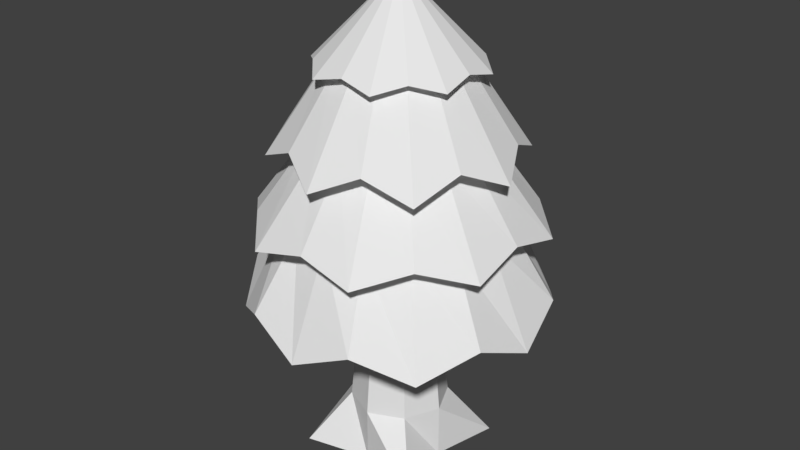 # Source: alpinetree.blend  (saved by Blender 2.91.10; exported with 4.5.12 LTS)
import bpy
from mathutils import Matrix  # noqa: F401  (used for matrix-valued properties, if any)

bpy.ops.wm.read_factory_settings(use_empty=True)
scene = bpy.context.scene
scene.name = 'Scene'

# ---- collections
col_collection_1 = bpy.data.collections.new('Collection 1'); scene.collection.children.link(col_collection_1)

# ---- materials (node trees are filled in below, after node groups)
mat_material = bpy.data.materials.new('Material')
mat_material.alpha_threshold = 0.0
mat_material.use_transparent_shadow = False
mat_material.roughness = 0.5
mat_material.line_color = (0.0, 0.0, 0.0, 1.0)

# ---- material node trees

# ---- world
world_world = bpy.data.worlds.new('World'); scene.world = world_world
world_world.color = (0.05088, 0.05088, 0.05088)
world_world.use_sun_shadow = False
world_world.sun_shadow_jitter_overblur = 0.0
world_world.cycles.sampling_method = 'MANUAL'

# ---- meshes
me_cylinder = bpy.data.meshes.new('Cylinder')
me_cylinder.from_pydata([(-2.01e-08, 1.572, -1.437), (5.96e-08, 4.694, -2.014e-07), (0.5501, 1.81, -1.328), (1.016, 1.572, -1.016), (1.328, 1.81, -0.5501), (1.437, 1.572, -2.329e-09), (1.328, 1.81, 0.5501), (1.016, 1.572, 1.016), (0.5501, 1.81, 1.328), (1.969e-07, 1.572, 1.437), (-0.5501, 1.81, 1.328), (-1.016, 1.572, 1.016), (-1.328, 1.81, 0.5501), (-1.437, 1.572, -8.23e-08), (-1.328, 1.81, -0.5501), (-1.016, 1.572, -1.016), (-0.5501, 1.81, -1.328), (0.0, 2.526, -1.0), (0.3827, 2.526, -0.9239), (0.7071, 2.526, -0.7071), (0.9239, 2.526, -0.3827), (1.0, 2.526, -6.672e-08), (0.9239, 2.526, 0.3827), (0.7071, 2.526, 0.7071), (0.3827, 2.526, 0.9239), (1.51e-07, 2.526, 1.0), (-0.3827, 2.526, 0.9239), (-0.7071, 2.526, 0.7071), (-0.9239, 2.526, 0.3827), (-1.0, 2.526, -1.224e-07), (-0.9239, 2.526, -0.3827), (-0.7071, 2.526, -0.7071), (-0.3827, 2.526, -0.9239), (1.753e-08, 3.245, -0.7787), (0.298, 3.245, -0.7194), (0.5506, 3.245, -0.5506), (0.7194, 3.245, -0.298), (0.7787, 3.245, -1.099e-07), (0.7194, 3.245, 0.298), (0.5506, 3.245, 0.5506), (0.298, 3.245, 0.7194), (1.351e-07, 3.245, 0.7787), (-0.298, 3.245, 0.7194), (-0.5506, 3.245, 0.5506), (-0.7194, 3.245, 0.298), (-0.7787, 3.245, -1.532e-07), (-0.7194, 3.245, -0.298), (-0.5506, 3.245, -0.5506), (-0.298, 3.245, -0.7194), (0.5339, 2.423, -1.289), (0.9007, 2.557, -0.9007), (1.289, 2.423, -0.5339), (1.274, 2.557, -5.407e-08), (1.289, 2.423, 0.5339), (0.9007, 2.557, 0.9007), (0.5339, 2.423, 1.289), (1.821e-07, 2.557, 1.274), (-0.5339, 2.423, 1.289), (-0.9007, 2.557, 0.9007), (-1.289, 2.423, 0.5339), (-1.274, 2.557, -1.249e-07), (-1.289, 2.423, -0.5339), (-0.9007, 2.557, -0.9007), (-0.5339, 2.423, -1.289), (-1.02e-08, 2.557, -1.274), (-1.578e-08, 3.084, -1.177), (0.4004, 3.268, -0.9665), (0.8324, 3.084, -0.8324), (0.9665, 3.268, -0.4004), (1.177, 3.084, -9.235e-08), (0.9665, 3.268, 0.4004), (0.8324, 3.084, 0.8324), (0.4004, 3.268, 0.9665), (1.62e-07, 3.084, 1.177), (-0.4004, 3.268, 0.9665), (-0.8324, 3.084, 0.8324), (-0.9665, 3.268, 0.4004), (-1.177, 3.084, -1.578e-07), (-0.9665, 3.268, -0.4004), (-0.8324, 3.084, -0.8324), (-0.4004, 3.268, -0.9665), (2.267e-08, 3.914, -0.621), (0.2377, 3.914, -0.5738), (0.4391, 3.914, -0.4391), (0.5738, 3.914, -0.2377), (0.621, 3.914, -1.552e-07), (0.5738, 3.914, 0.2377), (0.4391, 3.914, 0.4391), (0.2377, 3.914, 0.5738), (1.164e-07, 3.914, 0.621), (-0.2377, 3.914, 0.5738), (-0.4391, 3.914, 0.4391), (-0.5738, 3.914, 0.2377), (-0.621, 3.914, -1.898e-07), (-0.5738, 3.914, -0.2377), (-0.4391, 3.914, -0.4391), (-0.2377, 3.914, -0.5738), (7.692e-09, 3.944, -0.7325), (0.3089, 3.869, -0.7457), (0.518, 3.944, -0.518), (0.7457, 3.869, -0.3089), (0.7325, 3.944, -1.523e-07), (0.7457, 3.869, 0.3089), (0.518, 3.944, 0.518), (0.3089, 3.869, 0.7457), (1.183e-07, 3.944, 0.7325), (-0.3089, 3.869, 0.7457), (-0.518, 3.944, 0.518), (-0.7457, 3.869, 0.3089), (-0.7325, 3.944, -1.931e-07), (-0.7457, 3.869, -0.3089), (-0.518, 3.944, -0.518), (-0.3089, 3.869, -0.7457), (4.838e-08, 1.81, -0.2576), (0.09856, 1.81, -0.238), (0.1821, 1.81, -0.1821), (0.238, 1.81, -0.09856), (0.2576, 1.81, -7.944e-08), (0.238, 1.81, 0.09856), (0.1821, 1.81, 0.1821), (0.09856, 1.81, 0.238), (8.727e-08, 1.81, 0.2576), (-0.09856, 1.81, 0.238), (-0.1821, 1.81, 0.1821), (-0.238, 1.81, 0.09856), (-0.2576, 1.81, -9.377e-08), (-0.238, 1.81, -0.09856), (-0.1821, 1.81, -0.1821), (-0.09856, 1.81, -0.238)], [], [(97, 1, 98), (98, 1, 99), (99, 1, 100), (100, 1, 101), (101, 1, 102), (102, 1, 103), (103, 1, 104), (104, 1, 105), (105, 1, 106), (106, 1, 107), (107, 1, 108), (108, 1, 109), (109, 1, 110), (110, 1, 111), (111, 1, 112), (112, 1, 97), (12, 13, 125, 124), (16, 32, 17, 0), (15, 31, 32, 16), (14, 30, 31, 15), (13, 29, 30, 14), (12, 28, 29, 13), (11, 27, 28, 12), (10, 26, 27, 11), (9, 25, 26, 10), (8, 24, 25, 9), (7, 23, 24, 8), (6, 22, 23, 7), (5, 21, 22, 6), (4, 20, 21, 5), (3, 19, 20, 4), (2, 18, 19, 3), (0, 17, 18, 2), (63, 48, 33, 64), (62, 47, 48, 63), (61, 46, 47, 62), (60, 45, 46, 61), (59, 44, 45, 60), (58, 43, 44, 59), (57, 42, 43, 58), (56, 41, 42, 57), (55, 40, 41, 56), (54, 39, 40, 55), (53, 38, 39, 54), (52, 37, 38, 53), (51, 36, 37, 52), (50, 35, 36, 51), (49, 34, 35, 50), (64, 33, 34, 49), (17, 64, 49, 18), (18, 49, 50, 19), (19, 50, 51, 20), (20, 51, 52, 21), (21, 52, 53, 22), (22, 53, 54, 23), (23, 54, 55, 24), (24, 55, 56, 25), (25, 56, 57, 26), (26, 57, 58, 27), (27, 58, 59, 28), (28, 59, 60, 29), (29, 60, 61, 30), (30, 61, 62, 31), (31, 62, 63, 32), (32, 63, 64, 17), (48, 80, 65, 33), (47, 79, 80, 48), (46, 78, 79, 47), (45, 77, 78, 46), (44, 76, 77, 45), (43, 75, 76, 44), (42, 74, 75, 43), (41, 73, 74, 42), (40, 72, 73, 41), (39, 71, 72, 40), (38, 70, 71, 39), (37, 69, 70, 38), (36, 68, 69, 37), (35, 67, 68, 36), (34, 66, 67, 35), (33, 65, 66, 34), (80, 96, 81, 65), (79, 95, 96, 80), (78, 94, 95, 79), (77, 93, 94, 78), (76, 92, 93, 77), (75, 91, 92, 76), (74, 90, 91, 75), (73, 89, 90, 74), (72, 88, 89, 73), (71, 87, 88, 72), (70, 86, 87, 71), (69, 85, 86, 70), (68, 84, 85, 69), (67, 83, 84, 68), (66, 82, 83, 67), (65, 81, 82, 66), (96, 112, 97, 81), (95, 111, 112, 96), (94, 110, 111, 95), (93, 109, 110, 94), (92, 108, 109, 93), (91, 107, 108, 92), (90, 106, 107, 91), (89, 105, 106, 90), (88, 104, 105, 89), (87, 103, 104, 88), (86, 102, 103, 87), (85, 101, 102, 86), (84, 100, 101, 85), (83, 99, 100, 84), (82, 98, 99, 83), (81, 97, 98, 82), (113, 114, 115, 116, 117, 118, 119, 120, 121, 122, 123, 124, 125, 126, 127, 128), (16, 0, 113, 128), (5, 6, 118, 117), (9, 10, 122, 121), (13, 14, 126, 125), (2, 3, 115, 114), (6, 7, 119, 118), (10, 11, 123, 122), (14, 15, 127, 126), (3, 4, 116, 115), (7, 8, 120, 119), (11, 12, 124, 123), (15, 16, 128, 127), (4, 5, 117, 116), (0, 2, 114, 113), (8, 9, 121, 120)])
_uv = me_cylinder.uv_layers.new(name='UVMap')
_uv.uv.foreach_set('vector', [0.7804, 0.906, 0.6997, 0.9754, 0.7646, 0.8779, 0.7646, 0.8779, 0.6997, 0.9754, 0.7326, 0.8742, 0.7326, 0.8742, 0.6997, 0.9754, 0.7045, 0.8583, 0.7045, 0.8583, 0.6997, 0.9754, 0.6751, 0.8719, 0.6751, 0.8719, 0.6997, 0.9754, 0.6429, 0.873, 0.6429, 0.873, 0.6997, 0.9754, 0.6249, 0.8998, 0.6249, 0.8998, 0.6997, 0.9754, 0.5979, 0.9175, 0.8058, 0.9257, 0.6997, 0.9752, 0.7804, 0.9059, 0.7804, 0.9059, 0.6997, 0.9752, 0.7646, 0.8777, 0.7646, 0.8777, 0.6997, 0.9752, 0.7325, 0.874, 0.7325, 0.874, 0.6997, 0.9752, 0.7044, 0.8582, 0.7044, 0.8582, 0.6997, 0.9752, 0.6751, 0.8717, 0.6751, 0.8717, 0.6997, 0.9752, 0.6428, 0.8728, 0.6428, 0.8728, 0.6997, 0.9752, 0.6248, 0.8996, 0.6248, 0.8996, 0.6997, 0.9752, 0.5978, 0.9173, 0.8059, 0.9259, 0.6997, 0.9754, 0.7804, 0.906, 0.8531, 0.8623, 0.8613, 0.813, 0.9558, 0.8541, 0.954, 0.8626, 0.9042, 0.6015, 0.8446, 0.6624, 0.8136, 0.6378, 0.8721, 0.5487, 0.5305, 0.5486, 0.589, 0.6376, 0.558, 0.6623, 0.4984, 0.6014, 0.5918, 0.5402, 0.6239, 0.619, 0.589, 0.6376, 0.5305, 0.5486, 0.6414, 0.5033, 0.6619, 0.6079, 0.6239, 0.619, 0.5918, 0.5402, 0.7013, 0.5187, 0.7013, 0.6039, 0.6619, 0.6079, 0.6414, 0.5033, 0.7612, 0.5033, 0.7407, 0.6079, 0.7013, 0.6039, 0.7013, 0.5187, 0.8108, 0.5402, 0.7787, 0.619, 0.7407, 0.6079, 0.7612, 0.5033, 0.8721, 0.5486, 0.8136, 0.6376, 0.7787, 0.619, 0.8108, 0.5402, 0.9042, 0.6014, 0.8446, 0.6623, 0.8136, 0.6376, 0.8721, 0.5486, 0.5305, 0.5487, 0.589, 0.6378, 0.558, 0.6624, 0.4984, 0.6015, 0.5918, 0.5403, 0.6239, 0.6192, 0.589, 0.6378, 0.5305, 0.5487, 0.6414, 0.5035, 0.6619, 0.608, 0.6239, 0.6192, 0.5918, 0.5403, 0.7013, 0.5188, 0.7013, 0.604, 0.6619, 0.608, 0.6414, 0.5035, 0.7612, 0.5035, 0.7407, 0.608, 0.7013, 0.604, 0.7013, 0.5188, 0.8108, 0.5403, 0.7787, 0.6192, 0.7407, 0.608, 0.7612, 0.5035, 0.8721, 0.5487, 0.8136, 0.6378, 0.7787, 0.6192, 0.8108, 0.5403, 0.892, 0.7139, 0.8086, 0.7764, 0.7873, 0.7541, 0.8424, 0.6881, 0.5619, 0.6876, 0.617, 0.7536, 0.5957, 0.776, 0.5123, 0.7134, 0.5961, 0.6435, 0.6427, 0.7367, 0.617, 0.7536, 0.5619, 0.6876, 0.652, 0.6426, 0.6717, 0.7263, 0.6427, 0.7367, 0.5961, 0.6435, 0.7023, 0.6184, 0.7023, 0.7226, 0.6717, 0.7263, 0.652, 0.6426, 0.7527, 0.6426, 0.7329, 0.7263, 0.7023, 0.7226, 0.7023, 0.6184, 0.8086, 0.6435, 0.7619, 0.7367, 0.7329, 0.7263, 0.7527, 0.6426, 0.8428, 0.6876, 0.7877, 0.7536, 0.7619, 0.7367, 0.8086, 0.6435, 0.8924, 0.7134, 0.809, 0.776, 0.7877, 0.7536, 0.8428, 0.6876, 0.5615, 0.6881, 0.6166, 0.7541, 0.5953, 0.7764, 0.5119, 0.7139, 0.5957, 0.6439, 0.6423, 0.7372, 0.6166, 0.7541, 0.5615, 0.6881, 0.6516, 0.643, 0.6713, 0.7267, 0.6423, 0.7372, 0.5957, 0.6439, 0.7019, 0.6189, 0.7019, 0.7231, 0.6713, 0.7267, 0.6516, 0.643, 0.7523, 0.643, 0.7326, 0.7267, 0.7019, 0.7231, 0.7019, 0.6189, 0.8082, 0.6439, 0.7615, 0.7372, 0.7326, 0.7267, 0.7523, 0.643, 0.8424, 0.6881, 0.7873, 0.7541, 0.7615, 0.7372, 0.8082, 0.6439, 0.9117, 0.8322, 0.8899, 0.8247, 0.9032, 0.7805, 0.9282, 0.8039, 0.9282, 0.8039, 0.9032, 0.7805, 0.9465, 0.7643, 0.9554, 0.7857, 0.9554, 0.7857, 0.9465, 0.7643, 0.9884, 0.7449, 0.9875, 0.7792, 0.9826, 0.9439, 0.9826, 0.9782, 0.9412, 0.9576, 0.9507, 0.9365, 0.9507, 0.9365, 0.9412, 0.9576, 0.8984, 0.9403, 0.924, 0.9175, 0.924, 0.9175, 0.8984, 0.9403, 0.8863, 0.8957, 0.9084, 0.8888, 0.9084, 0.8888, 0.8863, 0.8957, 0.8708, 0.8521, 0.9049, 0.8562, 0.9062, 0.8693, 0.8721, 0.8734, 0.8876, 0.8298, 0.9097, 0.8367, 0.9097, 0.8367, 0.8876, 0.8298, 0.8997, 0.7852, 0.9253, 0.8079, 0.9253, 0.8079, 0.8997, 0.7852, 0.9426, 0.7679, 0.952, 0.789, 0.952, 0.789, 0.9426, 0.7679, 0.984, 0.7473, 0.984, 0.7816, 0.9817, 0.9414, 0.9808, 0.9756, 0.9399, 0.9539, 0.95, 0.9331, 0.95, 0.9331, 0.9399, 0.9539, 0.8976, 0.9355, 0.9238, 0.9134, 0.9238, 0.9134, 0.8976, 0.9355, 0.8867, 0.8905, 0.909, 0.8842, 0.909, 0.8842, 0.8867, 0.8905, 0.8724, 0.8466, 0.9064, 0.8516, 0.9073, 0.8647, 0.8732, 0.8678, 0.8899, 0.8247, 0.9117, 0.8322, 0.9423, 0.8548, 0.9211, 0.8626, 0.9063, 0.8262, 0.9382, 0.8296, 0.9316, 0.8858, 0.8999, 0.8909, 0.9126, 0.8538, 0.9342, 0.8604, 0.9421, 0.909, 0.9238, 0.9221, 0.8999, 0.8909, 0.9316, 0.8858, 0.9607, 0.9264, 0.9457, 0.9548, 0.9238, 0.9221, 0.9421, 0.909, 0.9856, 0.9321, 0.985, 0.9546, 0.9457, 0.9548, 0.9607, 0.9264, 0.9553, 0.796, 0.941, 0.7672, 0.9803, 0.7685, 0.9803, 0.791, 0.9362, 0.8129, 0.9183, 0.7992, 0.941, 0.7672, 0.9553, 0.796, 0.925, 0.8358, 0.8935, 0.8298, 0.9183, 0.7992, 0.9362, 0.8129, 0.9269, 0.8612, 0.9052, 0.8673, 0.8935, 0.8298, 0.925, 0.8358, 0.92, 0.895, 0.8894, 0.9045, 0.8969, 0.866, 0.9191, 0.8695, 0.9337, 0.9166, 0.9174, 0.9321, 0.8894, 0.9045, 0.92, 0.895, 0.9545, 0.9313, 0.9435, 0.9614, 0.9174, 0.9321, 0.9337, 0.9166, 0.9799, 0.9334, 0.9824, 0.9558, 0.9435, 0.9614, 0.9545, 0.9313, 0.9651, 0.7874, 0.9485, 0.7599, 0.9877, 0.7579, 0.9896, 0.7804, 0.9475, 0.8058, 0.9284, 0.7938, 0.9485, 0.7599, 0.9651, 0.7874, 0.9382, 0.8296, 0.9063, 0.8262, 0.9284, 0.7938, 0.9475, 0.8058, 0.8445, 0.8302, 0.7861, 0.8826, 0.7678, 0.8661, 0.8259, 0.7866, 0.5716, 0.7862, 0.6297, 0.8658, 0.6114, 0.8822, 0.5529, 0.8299, 0.6189, 0.7817, 0.6509, 0.8534, 0.6297, 0.8658, 0.5716, 0.7862, 0.6538, 0.7495, 0.6743, 0.8458, 0.6509, 0.8534, 0.6189, 0.7817, 0.6988, 0.7647, 0.6988, 0.8432, 0.6743, 0.8458, 0.6538, 0.7495, 0.7438, 0.7495, 0.7232, 0.8458, 0.6988, 0.8432, 0.6988, 0.7647, 0.7786, 0.7817, 0.7466, 0.8534, 0.7232, 0.8458, 0.7438, 0.7495, 0.8259, 0.7862, 0.7679, 0.8658, 0.7466, 0.8534, 0.7786, 0.7817, 0.8446, 0.8299, 0.7861, 0.8822, 0.7679, 0.8658, 0.8259, 0.7862, 0.5715, 0.7866, 0.6296, 0.8661, 0.6113, 0.8826, 0.5529, 0.8302, 0.6188, 0.7821, 0.6509, 0.8538, 0.6296, 0.8661, 0.5715, 0.7866, 0.6537, 0.7498, 0.6743, 0.8462, 0.6509, 0.8538, 0.6188, 0.7821, 0.6987, 0.7651, 0.6987, 0.8436, 0.6743, 0.8462, 0.6537, 0.7498, 0.7437, 0.7498, 0.7231, 0.8462, 0.6987, 0.8436, 0.6987, 0.7651, 0.7786, 0.7821, 0.7465, 0.8538, 0.7231, 0.8462, 0.7437, 0.7498, 0.8259, 0.7866, 0.7678, 0.8661, 0.7465, 0.8538, 0.7786, 0.7821, 0.9381, 0.8537, 0.9221, 0.8557, 0.9312, 0.8306, 0.9405, 0.8335, 0.9383, 0.8819, 0.9289, 0.8844, 0.9212, 0.8588, 0.937, 0.8616, 0.947, 0.9003, 0.9345, 0.9105, 0.9289, 0.8844, 0.9383, 0.8819, 0.9632, 0.9126, 0.9589, 0.9213, 0.9345, 0.9105, 0.947, 0.9003, 0.9828, 0.918, 0.9824, 0.934, 0.9589, 0.9213, 0.9632, 0.9126, 0.9637, 0.8099, 0.9597, 0.8011, 0.9835, 0.7889, 0.9835, 0.805, 0.9472, 0.8217, 0.935, 0.8112, 0.9597, 0.8011, 0.9637, 0.8099, 0.938, 0.8398, 0.9287, 0.8371, 0.935, 0.8112, 0.9472, 0.8217, 0.9361, 0.8601, 0.9202, 0.8625, 0.9287, 0.8371, 0.938, 0.8398, 0.9371, 0.8883, 0.9278, 0.8909, 0.9193, 0.8656, 0.9352, 0.868, 0.9463, 0.9064, 0.9341, 0.9169, 0.9278, 0.8909, 0.9371, 0.8883, 0.9629, 0.9182, 0.9588, 0.927, 0.9341, 0.9169, 0.9463, 0.9064, 0.9826, 0.9231, 0.9826, 0.9391, 0.9588, 0.927, 0.9629, 0.9182, 0.9671, 0.8043, 0.9633, 0.7954, 0.9874, 0.7839, 0.9869, 0.8, 0.9502, 0.8156, 0.9383, 0.8048, 0.9633, 0.7954, 0.9671, 0.8043, 0.9405, 0.8335, 0.9312, 0.8306, 0.9383, 0.8048, 0.9502, 0.8156, 0.9849, 0.8424, 0.992, 0.8471, 0.9968, 0.8543, 0.9985, 0.8627, 0.9968, 0.8712, 0.9919, 0.8783, 0.9847, 0.883, 0.9762, 0.8845, 0.9678, 0.883, 0.9606, 0.8783, 0.9557, 0.8711, 0.954, 0.8626, 0.9558, 0.8541, 0.9607, 0.847, 0.9679, 0.8423, 0.9765, 0.8408, 0.973, 0.9814, 0.9235, 0.9752, 0.9609, 0.8807, 0.9692, 0.8824, 0.8569, 0.8084, 0.8879, 0.7698, 0.9548, 0.8446, 0.9497, 0.8516, 0.933, 0.9792, 0.8912, 0.9512, 0.9606, 0.8783, 0.9678, 0.883, 0.8613, 0.813, 0.8917, 0.7734, 0.9607, 0.847, 0.9558, 0.8541, 0.8828, 0.9462, 0.8541, 0.906, 0.9493, 0.8684, 0.9539, 0.8757, 0.8879, 0.7698, 0.9303, 0.743, 0.9621, 0.8401, 0.9548, 0.8446, 0.8912, 0.9512, 0.861, 0.9115, 0.9557, 0.8711, 0.9606, 0.8783, 0.8917, 0.7734, 0.9338, 0.7454, 0.9679, 0.8423, 0.9607, 0.847, 0.8541, 0.906, 0.8475, 0.857, 0.9478, 0.86, 0.9493, 0.8684, 0.9303, 0.743, 0.9804, 0.7396, 0.9707, 0.8388, 0.9621, 0.8401, 0.861, 0.9115, 0.8531, 0.8623, 0.954, 0.8626, 0.9557, 0.8711, 0.9338, 0.7454, 0.9842, 0.7409, 0.9765, 0.8408, 0.9679, 0.8423, 0.8475, 0.857, 0.8569, 0.8084, 0.9497, 0.8516, 0.9478, 0.86, 0.9235, 0.9752, 0.8828, 0.9462, 0.9539, 0.8757, 0.9609, 0.8807, 0.9829, 0.984, 0.933, 0.9792, 0.9678, 0.883, 0.9762, 0.8845])
me_cylinder.use_remesh_preserve_volume = False
me_cylinder.use_remesh_preserve_attributes = False
me_cylinder.use_mirror_vertex_groups = False
me_cylinder.update()
me_cube = bpy.data.meshes.new('Cube')
me_cube.from_pydata([(0.6413, -2.803e-08, -0.6413), (0.6413, 2.803e-08, 0.6413), (-0.6413, 2.803e-08, 0.6413), (-0.6413, -2.803e-08, -0.6413), (0.2388, 2.0, -0.2388), (0.2388, 2.0, 0.2388), (-0.2388, 2.0, 0.2388), (-0.2388, 2.0, -0.2388), (0.4875, 1.938e-15, 4.433e-08), (7.299e-08, -2.131e-08, -0.4875), (0.3334, 0.5327, -0.3334), (-1.418e-08, 2.131e-08, 0.4875), (0.3334, 0.5327, 0.3334), (-0.4875, -5.683e-15, -1.3e-07), (-0.3334, 0.5327, 0.3334), (-0.3334, 0.5327, -0.3334), (0.3493, 2.0, 1.432e-07), (4.776e-08, 2.0, -0.3493), (-2.229e-07, 2.0, 0.3493), (-0.3493, 2.0, -1.066e-07), (1.021e-07, 0.5327, -0.4875), (-0.4875, 0.5327, -1.242e-07), (-1.595e-07, 0.5327, 0.4875), (0.4875, 0.5327, 1.373e-07), (-8.683e-08, 2.0, 1.503e-08)], [], [(24, 19, 6, 18), (23, 16, 5, 12), (22, 18, 6, 14), (21, 19, 7, 15), (20, 9, 3, 15), (17, 20, 15, 7), (4, 10, 20, 17), (10, 0, 9, 20), (13, 21, 15, 3), (2, 14, 21, 13), (14, 6, 19, 21), (11, 22, 14, 2), (1, 12, 22, 11), (12, 5, 18, 22), (8, 23, 12, 1), (0, 10, 23, 8), (10, 4, 16, 23), (16, 24, 18, 5), (4, 17, 24, 16), (17, 7, 19, 24)])
_uv = me_cube.uv_layers.new(name='UVMap')
_uv.uv.foreach_set('vector', [0.2493, 0.8228, 0.3093, 0.795, 0.3093, 0.8448, 0.277, 0.8828, 0.4717, 0.6054, 0.4349, 0.7858, 0.4051, 0.7814, 0.4254, 0.5885, 0.375, 0.588, 0.375, 0.7796, 0.3449, 0.7814, 0.3246, 0.5885, 0.2217, 0.6054, 0.1849, 0.7858, 0.1551, 0.7814, 0.1754, 0.5885, 0.125, 0.588, 0.125, 0.5228, 0.1951, 0.5027, 0.1754, 0.5885, 0.125, 0.7796, 0.125, 0.588, 0.1754, 0.5885, 0.1551, 0.7814, 0.09489, 0.7814, 0.0746, 0.5885, 0.125, 0.588, 0.125, 0.7796, 0.0746, 0.5885, 0.05488, 0.5027, 0.125, 0.5228, 0.125, 0.588, 0.2499, 0.5512, 0.2217, 0.6054, 0.1754, 0.5885, 0.1951, 0.5027, 0.3049, 0.5027, 0.3246, 0.5885, 0.2783, 0.6054, 0.2501, 0.5512, 0.3246, 0.5885, 0.3449, 0.7814, 0.3151, 0.7858, 0.2783, 0.6054, 0.375, 0.5228, 0.375, 0.588, 0.3246, 0.5885, 0.3049, 0.5027, 0.4451, 0.5027, 0.4254, 0.5885, 0.375, 0.588, 0.375, 0.5228, 0.4254, 0.5885, 0.4051, 0.7814, 0.375, 0.7796, 0.375, 0.588, 0.4999, 0.5512, 0.4717, 0.6054, 0.4254, 0.5885, 0.4451, 0.5027, 0.05488, 0.5027, 0.0746, 0.5885, 0.02827, 0.6054, 6.118e-05, 0.5512, 0.0746, 0.5885, 0.09489, 0.7814, 0.06508, 0.7858, 0.02827, 0.6054, 0.1893, 0.8505, 0.2493, 0.8228, 0.277, 0.8828, 0.2272, 0.8828, 0.1893, 0.8007, 0.2216, 0.7628, 0.2493, 0.8228, 0.1893, 0.8505, 0.2216, 0.7628, 0.2714, 0.7628, 0.3093, 0.795, 0.2493, 0.8228])
me_cube.materials.append(mat_material)
me_cube.use_remesh_preserve_volume = False
me_cube.use_remesh_preserve_attributes = False
me_cube.use_mirror_vertex_groups = False
me_cube.update()

# ---- objects
ob_head = bpy.data.objects.new('Head', me_cylinder)
ob_tree = bpy.data.objects.new('Tree', me_cube)

# ---- transforms, parenting, visibility, modifiers, constraints
ob_head.location = (0.0, 0.0, 0.0)
ob_head.rotation_euler = (1.571, 0.0, 0.0)
ob_head.lineart.crease_threshold = 0.0
ob_tree.location = (0.0, 0.0, 0.0)
ob_tree.rotation_euler = (1.571, 0.0, 0.0)
ob_tree.lock_rotations_4d = False
ob_tree.empty_display_type = 'ARROWS'
ob_tree.lineart.crease_threshold = 0.0

# ---- collection membership
col_collection_1.objects.link(ob_head)
col_collection_1.objects.link(ob_tree)

# ---- scene / render settings (as saved in the file)
scene.frame_start = 1; scene.frame_end = 250; scene.frame_set(1)
scene.render.engine = 'BLENDER_EEVEE_NEXT'
scene.render.resolution_percentage = 50
scene.render.dither_intensity = 0.0
scene.cycles.use_denoising = False
scene.cycles.samples = 128
scene.cycles.sampling_pattern = 'TABULATED_SOBOL'
scene.cycles.light_sampling_threshold = 0.0
scene.cycles.use_adaptive_sampling = False
scene.cycles.use_light_tree = False
scene.cycles.blur_glossy = 0.0
scene.cycles.sample_clamp_indirect = 0.0
scene.view_settings.view_transform = 'Standard'
bpy.context.view_layer.update()

# ---- added for rendering (the .blend has no active camera and no usable light): camera, sun
cam_auto = bpy.data.cameras.new('AutoCamera')
cam_auto.lens = 50.0
cam_auto.sensor_width = 36.0
cam_auto.clip_end = 1000.0
ob_auto_camera = bpy.data.objects.new('AutoCamera', cam_auto)
scene.collection.objects.link(ob_auto_camera)
ob_auto_camera.location = (5.74542, -6.89451, 6.94325)
ob_auto_camera.rotation_euler = (1.09748, -7.21219e-08, 0.694738)
scene.camera = ob_auto_camera
light_auto_sun = bpy.data.lights.new('AutoSun', 'SUN')
light_auto_sun.energy = 3.0
light_auto_sun.angle = 0.0523599
ob_auto_sun = bpy.data.objects.new('AutoSun', light_auto_sun)
scene.collection.objects.link(ob_auto_sun)
ob_auto_sun.rotation_euler = (0.872665, 0.174533, 0.523599)
bpy.context.view_layer.update()
